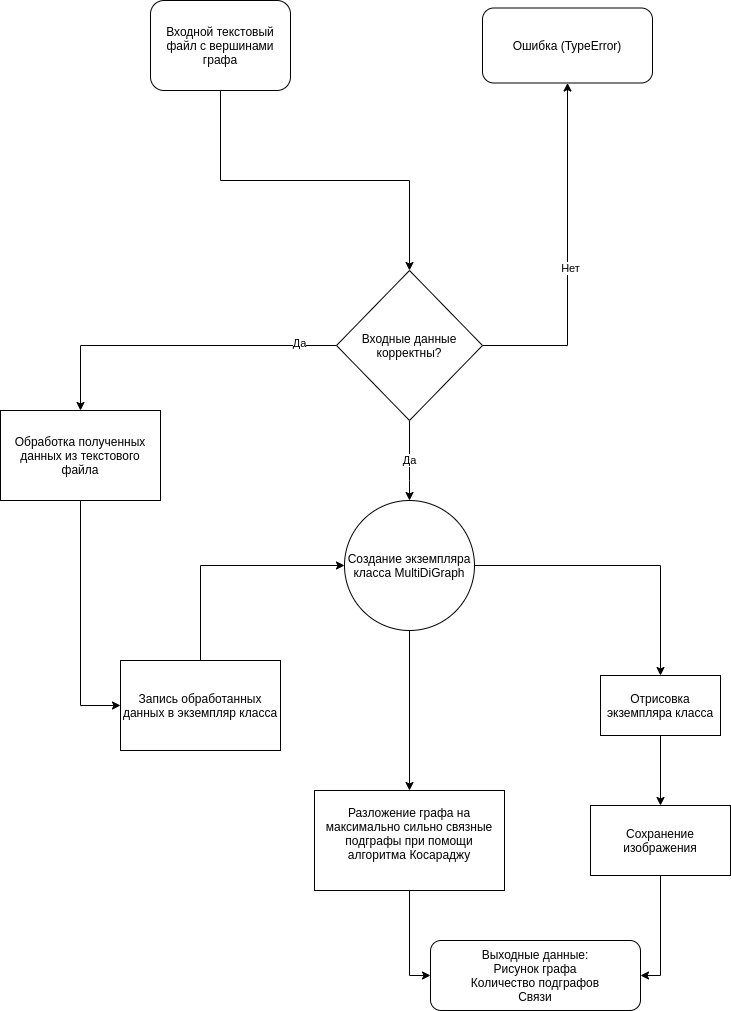

The diagram above was exported from draw.io. Its source (the exported page's mxGraphModel, read from the mxfile embedded in the PNG):
<mxGraphModel dx="2249" dy="746" grid="1" gridSize="10" guides="1" tooltips="1" connect="1" arrows="1" fold="1" page="1" pageScale="1" pageWidth="827" pageHeight="1169" math="0" shadow="0">
  <root>
    <mxCell id="WIyWlLk6GJQsqaUBKTNV-0" />
    <mxCell id="WIyWlLk6GJQsqaUBKTNV-1" parent="WIyWlLk6GJQsqaUBKTNV-0" />
    <mxCell id="Hzdx7kGSOoMCD2KyGMIr-10" style="edgeStyle=orthogonalEdgeStyle;rounded=0;orthogonalLoop=1;jettySize=auto;html=1;exitX=0.5;exitY=1;exitDx=0;exitDy=0;entryX=0.5;entryY=0;entryDx=0;entryDy=0;" edge="1" parent="WIyWlLk6GJQsqaUBKTNV-1" source="Hzdx7kGSOoMCD2KyGMIr-0" target="Hzdx7kGSOoMCD2KyGMIr-9">
      <mxGeometry relative="1" as="geometry" />
    </mxCell>
    <mxCell id="Hzdx7kGSOoMCD2KyGMIr-0" value="Входной текстовый файл с вершинами графа" style="rounded=1;whiteSpace=wrap;html=1;" vertex="1" parent="WIyWlLk6GJQsqaUBKTNV-1">
      <mxGeometry x="-610" y="50" width="140" height="90" as="geometry" />
    </mxCell>
    <mxCell id="Hzdx7kGSOoMCD2KyGMIr-45" style="edgeStyle=orthogonalEdgeStyle;rounded=0;orthogonalLoop=1;jettySize=auto;html=1;exitX=0.5;exitY=1;exitDx=0;exitDy=0;entryX=0;entryY=0.5;entryDx=0;entryDy=0;" edge="1" parent="WIyWlLk6GJQsqaUBKTNV-1" source="Hzdx7kGSOoMCD2KyGMIr-2" target="Hzdx7kGSOoMCD2KyGMIr-4">
      <mxGeometry relative="1" as="geometry" />
    </mxCell>
    <mxCell id="Hzdx7kGSOoMCD2KyGMIr-2" value="Обработка полученных данных из текстового файла" style="rounded=0;whiteSpace=wrap;html=1;" vertex="1" parent="WIyWlLk6GJQsqaUBKTNV-1">
      <mxGeometry x="-760" y="460" width="160" height="90" as="geometry" />
    </mxCell>
    <mxCell id="Hzdx7kGSOoMCD2KyGMIr-31" style="edgeStyle=orthogonalEdgeStyle;rounded=0;orthogonalLoop=1;jettySize=auto;html=1;exitX=0.5;exitY=0;exitDx=0;exitDy=0;entryX=0;entryY=0.5;entryDx=0;entryDy=0;" edge="1" parent="WIyWlLk6GJQsqaUBKTNV-1" source="Hzdx7kGSOoMCD2KyGMIr-4" target="Hzdx7kGSOoMCD2KyGMIr-8">
      <mxGeometry relative="1" as="geometry">
        <mxPoint x="-410" y="730" as="targetPoint" />
      </mxGeometry>
    </mxCell>
    <mxCell id="Hzdx7kGSOoMCD2KyGMIr-4" value="Запись обработанных данных в экземпляр класса" style="rounded=0;whiteSpace=wrap;html=1;" vertex="1" parent="WIyWlLk6GJQsqaUBKTNV-1">
      <mxGeometry x="-640" y="710" width="160" height="90" as="geometry" />
    </mxCell>
    <mxCell id="Hzdx7kGSOoMCD2KyGMIr-35" style="edgeStyle=orthogonalEdgeStyle;rounded=0;orthogonalLoop=1;jettySize=auto;html=1;exitX=1;exitY=0.5;exitDx=0;exitDy=0;entryX=0.5;entryY=0;entryDx=0;entryDy=0;" edge="1" parent="WIyWlLk6GJQsqaUBKTNV-1" source="Hzdx7kGSOoMCD2KyGMIr-8" target="Hzdx7kGSOoMCD2KyGMIr-33">
      <mxGeometry relative="1" as="geometry" />
    </mxCell>
    <mxCell id="Hzdx7kGSOoMCD2KyGMIr-37" style="edgeStyle=orthogonalEdgeStyle;rounded=0;orthogonalLoop=1;jettySize=auto;html=1;exitX=0.5;exitY=1;exitDx=0;exitDy=0;" edge="1" parent="WIyWlLk6GJQsqaUBKTNV-1" source="Hzdx7kGSOoMCD2KyGMIr-8" target="Hzdx7kGSOoMCD2KyGMIr-38">
      <mxGeometry relative="1" as="geometry">
        <mxPoint x="-170" y="790" as="targetPoint" />
      </mxGeometry>
    </mxCell>
    <mxCell id="Hzdx7kGSOoMCD2KyGMIr-8" value="Создание экземпляра класса&amp;nbsp;MultiDiGraph" style="ellipse;whiteSpace=wrap;html=1;aspect=fixed;" vertex="1" parent="WIyWlLk6GJQsqaUBKTNV-1">
      <mxGeometry x="-416" y="550" width="130" height="130" as="geometry" />
    </mxCell>
    <mxCell id="Hzdx7kGSOoMCD2KyGMIr-18" value="Да" style="edgeStyle=orthogonalEdgeStyle;rounded=0;orthogonalLoop=1;jettySize=auto;html=1;exitX=0.5;exitY=1;exitDx=0;exitDy=0;entryX=0.5;entryY=0;entryDx=0;entryDy=0;" edge="1" parent="WIyWlLk6GJQsqaUBKTNV-1" source="Hzdx7kGSOoMCD2KyGMIr-9" target="Hzdx7kGSOoMCD2KyGMIr-8">
      <mxGeometry relative="1" as="geometry">
        <Array as="points">
          <mxPoint x="-351" y="530" />
          <mxPoint x="-351" y="530" />
        </Array>
      </mxGeometry>
    </mxCell>
    <mxCell id="Hzdx7kGSOoMCD2KyGMIr-19" style="edgeStyle=orthogonalEdgeStyle;rounded=0;orthogonalLoop=1;jettySize=auto;html=1;exitX=0;exitY=0.5;exitDx=0;exitDy=0;entryX=0.5;entryY=0;entryDx=0;entryDy=0;" edge="1" parent="WIyWlLk6GJQsqaUBKTNV-1" source="Hzdx7kGSOoMCD2KyGMIr-9" target="Hzdx7kGSOoMCD2KyGMIr-2">
      <mxGeometry relative="1" as="geometry" />
    </mxCell>
    <mxCell id="Hzdx7kGSOoMCD2KyGMIr-28" value="Да" style="edgeLabel;html=1;align=center;verticalAlign=middle;resizable=0;points=[];" vertex="1" connectable="0" parent="Hzdx7kGSOoMCD2KyGMIr-19">
      <mxGeometry x="-0.7641" y="-3" relative="1" as="geometry">
        <mxPoint as="offset" />
      </mxGeometry>
    </mxCell>
    <mxCell id="Hzdx7kGSOoMCD2KyGMIr-42" style="edgeStyle=orthogonalEdgeStyle;rounded=0;orthogonalLoop=1;jettySize=auto;html=1;exitX=1;exitY=0.5;exitDx=0;exitDy=0;entryX=0.5;entryY=1;entryDx=0;entryDy=0;" edge="1" parent="WIyWlLk6GJQsqaUBKTNV-1" source="Hzdx7kGSOoMCD2KyGMIr-9" target="Hzdx7kGSOoMCD2KyGMIr-13">
      <mxGeometry relative="1" as="geometry" />
    </mxCell>
    <mxCell id="Hzdx7kGSOoMCD2KyGMIr-43" value="Нет" style="edgeLabel;html=1;align=center;verticalAlign=middle;resizable=0;points=[];" vertex="1" connectable="0" parent="Hzdx7kGSOoMCD2KyGMIr-42">
      <mxGeometry x="-0.0633" y="-2" relative="1" as="geometry">
        <mxPoint as="offset" />
      </mxGeometry>
    </mxCell>
    <mxCell id="Hzdx7kGSOoMCD2KyGMIr-9" value="Входные данные корректны?" style="rhombus;whiteSpace=wrap;html=1;" vertex="1" parent="WIyWlLk6GJQsqaUBKTNV-1">
      <mxGeometry x="-424" y="320" width="146" height="150" as="geometry" />
    </mxCell>
    <mxCell id="Hzdx7kGSOoMCD2KyGMIr-13" value="Ошибка (TypeError)" style="rounded=1;whiteSpace=wrap;html=1;" vertex="1" parent="WIyWlLk6GJQsqaUBKTNV-1">
      <mxGeometry x="-278" y="57.5" width="170" height="75" as="geometry" />
    </mxCell>
    <mxCell id="Hzdx7kGSOoMCD2KyGMIr-36" style="edgeStyle=orthogonalEdgeStyle;rounded=0;orthogonalLoop=1;jettySize=auto;html=1;exitX=0.5;exitY=1;exitDx=0;exitDy=0;entryX=0.5;entryY=0;entryDx=0;entryDy=0;" edge="1" parent="WIyWlLk6GJQsqaUBKTNV-1" source="Hzdx7kGSOoMCD2KyGMIr-33" target="Hzdx7kGSOoMCD2KyGMIr-34">
      <mxGeometry relative="1" as="geometry" />
    </mxCell>
    <mxCell id="Hzdx7kGSOoMCD2KyGMIr-33" value="Отрисовка экземпляра класса" style="rounded=0;whiteSpace=wrap;html=1;" vertex="1" parent="WIyWlLk6GJQsqaUBKTNV-1">
      <mxGeometry x="-160" y="725" width="120" height="60" as="geometry" />
    </mxCell>
    <mxCell id="Hzdx7kGSOoMCD2KyGMIr-41" style="edgeStyle=orthogonalEdgeStyle;rounded=0;orthogonalLoop=1;jettySize=auto;html=1;exitX=0.5;exitY=1;exitDx=0;exitDy=0;entryX=1;entryY=0.5;entryDx=0;entryDy=0;" edge="1" parent="WIyWlLk6GJQsqaUBKTNV-1" source="Hzdx7kGSOoMCD2KyGMIr-34" target="Hzdx7kGSOoMCD2KyGMIr-39">
      <mxGeometry relative="1" as="geometry" />
    </mxCell>
    <mxCell id="Hzdx7kGSOoMCD2KyGMIr-34" value="Сохранение изображения" style="rounded=0;whiteSpace=wrap;html=1;" vertex="1" parent="WIyWlLk6GJQsqaUBKTNV-1">
      <mxGeometry x="-170" y="855" width="140" height="70" as="geometry" />
    </mxCell>
    <mxCell id="Hzdx7kGSOoMCD2KyGMIr-40" style="edgeStyle=orthogonalEdgeStyle;rounded=0;orthogonalLoop=1;jettySize=auto;html=1;exitX=0.5;exitY=1;exitDx=0;exitDy=0;entryX=0;entryY=0.5;entryDx=0;entryDy=0;" edge="1" parent="WIyWlLk6GJQsqaUBKTNV-1" source="Hzdx7kGSOoMCD2KyGMIr-38" target="Hzdx7kGSOoMCD2KyGMIr-39">
      <mxGeometry relative="1" as="geometry" />
    </mxCell>
    <mxCell id="Hzdx7kGSOoMCD2KyGMIr-38" value="&lt;div&gt;Разложение графа на максимально сильно связные подграфы при помощи алгоритма Косараджу&lt;/div&gt;&lt;div&gt;&lt;br&gt;&lt;/div&gt;" style="rounded=0;whiteSpace=wrap;html=1;" vertex="1" parent="WIyWlLk6GJQsqaUBKTNV-1">
      <mxGeometry x="-446" y="840" width="190" height="100" as="geometry" />
    </mxCell>
    <mxCell id="Hzdx7kGSOoMCD2KyGMIr-39" value="Выходные данные:&lt;br&gt;Рисунок графа&lt;br&gt;Количество подграфов&lt;br&gt;Связи" style="rounded=1;whiteSpace=wrap;html=1;" vertex="1" parent="WIyWlLk6GJQsqaUBKTNV-1">
      <mxGeometry x="-330" y="990" width="210" height="70" as="geometry" />
    </mxCell>
  </root>
</mxGraphModel>